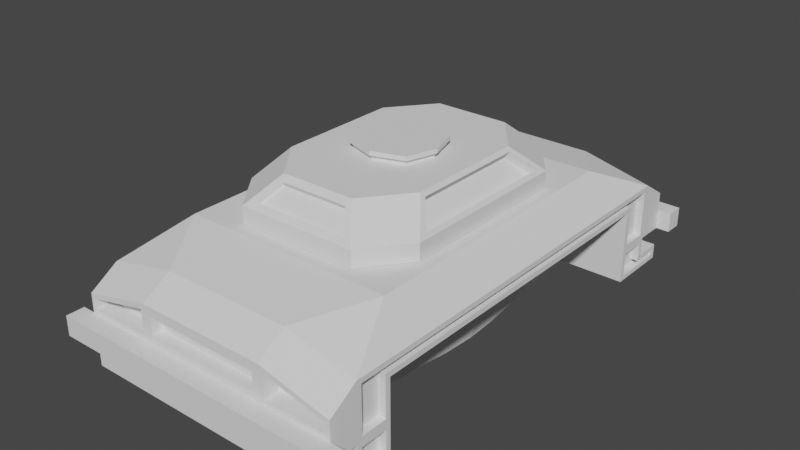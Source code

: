 # Source: carrrr.blend  (saved by Blender 3.3.6; exported with 4.5.12 LTS)
import bpy
from mathutils import Matrix  # noqa: F401  (used for matrix-valued properties, if any)

bpy.ops.wm.read_factory_settings(use_empty=True)
scene = bpy.context.scene
scene.name = 'Scene'

# ---- collections
col_collection = bpy.data.collections.new('Collection'); scene.collection.children.link(col_collection)

# ---- world
world_world = bpy.data.worlds.new('World'); scene.world = world_world
world_world.use_nodes = True; world_world.node_tree.nodes.clear()
_N = world_world.node_tree.nodes; _L = world_world.node_tree.links
n0 = _N.new('ShaderNodeOutputWorld'); n0.name = 'World Output'; n0.location = (300, 300)
n1 = _N.new('ShaderNodeBackground'); n1.name = 'Background'; n1.location = (10, 300)
n1.inputs[0].default_value = (0.05088, 0.05088, 0.05088, 1.0)
_L.new(n1.outputs[0], n0.inputs[0])
n0.is_active_output = True
world_world.color = (0.05088, 0.05088, 0.05088)
world_world.use_sun_shadow = False
world_world.sun_shadow_jitter_overblur = 0.0

# ---- meshes
me_cube_002 = bpy.data.meshes.new('Cube.002')
me_cube_002.from_pydata([(0.195, -0.4951, -0.1065), (0.195, -0.4951, 0.1453), (0.0, -0.4951, -0.1065), (0.0, -0.4951, 0.1453), (0.2474, 0.0, -0.1065), (0.0, 0.0, -0.1065), (0.2473, -0.4088, -0.02711), (0.2633, 0.0, -0.02711), (0.2633, 0.0, 0.06861), (0.0, -0.288, -0.1065), (0.1921, -0.4088, -0.1065), (0.2633, -0.4088, 0.06861), (0.4067, -0.4951, 0.1065), (0.4067, -0.4951, 0.01943), (0.4067, 0.0, 0.1065), (0.4067, 0.0, 0.06861), (0.4067, -0.4088, 0.06861), (0.1787, -0.2307, 0.1755), (0.1787, -0.3442, 0.1755), (0.0, -0.3442, 0.1755), (0.0, -0.2307, 0.1755), (0.0, 0.0, 0.1755), (0.1787, 0.0, 0.1755), (0.3199, -0.3442, 0.1755), (0.3199, -0.2307, 0.1755), (0.3199, 0.0, 0.1755), (0.2066, -0.5619, 0.03104), (0.195, -0.5619, -0.1065), (0.0, -0.5619, -0.1065), (0.2066, -0.5619, 0.08876), (0.0, -0.5619, 0.08139), (0.0, -0.5619, 0.01943), (0.3951, -0.5619, 0.05416), (0.3951, -0.5619, 0.03104), (0.4067, -0.5619, -0.1065), (0.4067, -0.4088, -0.02711), (0.195, -0.5619, -0.02711), (0.0, -0.5619, -0.02728), (0.4067, -0.5619, -0.02711), (0.2606, 0.0, -0.07121), (0.2215, -0.4088, -0.07121), (0.195, -0.5619, -0.07121), (0.0, -0.5619, -0.07121), (0.195, -0.4954, -0.02711), (0.0, -0.4954, -0.02728), (0.195, -0.4954, -0.07121), (0.0, -0.4954, -0.07121), (0.1737, -0.5619, 0.08139), (0.1737, -0.5619, 0.04073), (0.4067, -0.5619, 0.06383), (0.4067, -0.5619, 0.01943), (0.2066, -0.5228, 0.08876), (0.2066, -0.5228, 0.03104), (0.3951, -0.5228, 0.05416), (0.3951, -0.5228, 0.03104), (0.195, -0.5619, 0.1027), (0.0, -0.5619, 0.1027), (0.195, -0.5619, 0.01943), (0.0, -0.5619, 0.04073), (0.0, -0.5374, 0.08139), (0.0, -0.5374, 0.04073), (0.1737, -0.5374, 0.08139), (0.1737, -0.5374, 0.04073), (0.2424, -0.07969, -0.1065), (0.0, -0.01927, -0.1065), (0.2633, -0.07969, 0.06861), (0.4067, -0.07969, 0.06861), (0.1787, 0.0, 0.1755), (0.0, 0.0, 0.1755), (0.3199, 0.0, 0.1755), (0.2589, -0.07969, -0.02711), (0.2514, -0.07969, -0.07121), (0.4067, -0.288, 0.09447), (0.4067, -0.4831, 0.09447), (0.4067, -0.4831, 0.01939), (0.4067, 0.0, 0.08063), (0.4067, -0.01927, 0.09447), (0.4067, -0.07969, 0.08063), (0.4067, -0.4208, -0.01509), (0.4067, -0.4833, -0.01509), (0.4067, -0.288, 0.1065), (0.4067, -0.01927, 0.1065), (0.4067, -0.4208, 0.08063), (0.4067, 0.0, 0.09447), (0.3844, 0.0, 0.09447), (0.3844, 0.0, 0.08063), (0.3844, -0.4208, 0.08063), (0.3844, -0.4831, 0.01939), (0.3844, -0.288, 0.09447), (0.3844, -0.01927, 0.09447), (0.3844, -0.07969, 0.08063), (0.3844, -0.4831, 0.09447), (0.3844, -0.4208, -0.01509), (0.3844, -0.4833, -0.01509), (0.4067, -0.4951, -0.07121), (0.4067, -0.4951, -0.1065), (0.4067, -0.4203, -0.09496), (0.4067, -0.4203, -0.07121), (0.4067, -0.5504, -0.09496), (0.4067, -0.5504, -0.08274), (0.4067, -0.4203, -0.03864), (0.4067, -0.4838, -0.03864), (0.4067, -0.4951, -0.09496), (0.4067, -0.4088, -0.1065), (0.4067, -0.4088, -0.07121), (0.4067, -0.5619, -0.07121), (0.4067, -0.4835, -0.08274), (0.4067, -0.4954, -0.02711), (0.3823, -0.4835, -0.08274), (0.3823, -0.4951, -0.09496), (0.3823, -0.4203, -0.07121), (0.3823, -0.4203, -0.09496), (0.3823, -0.5504, -0.09496), (0.3823, -0.5504, -0.08274), (0.3823, -0.4203, -0.03864), (0.3823, -0.4838, -0.03864), (0.195, -0.6046, 0.01943), (0.0, -0.6046, 0.01943), (0.4067, -0.6046, 0.01943), (0.195, -0.6046, -0.02711), (0.0, -0.6046, -0.02728), (0.4067, -0.6046, -0.02711), (0.4476, -0.5619, -0.02711), (0.4476, -0.6046, -0.02711), (0.4476, -0.6046, 0.01943), (0.4476, -0.5619, 0.01943)], [], [(3, 1, 18, 19), (9, 10, 0, 2), (13, 12, 49, 50), (12, 80, 24, 23), (0, 95, 34, 27), (0, 10, 103, 95), (70, 65, 11, 6), (1, 12, 23, 18), (64, 63, 10, 9), (6, 11, 16, 35), (2, 0, 27, 28), (65, 8, 15, 66), (81, 14, 25, 69), (107, 13, 50, 38), (17, 18, 23, 24), (17, 20, 19, 18), (67, 68, 20, 17), (67, 17, 24, 69), (58, 48, 62, 60), (57, 31, 117, 116), (26, 33, 54, 52), (41, 27, 34, 105), (1, 3, 56, 55), (12, 1, 55, 49), (36, 38, 121, 119), (41, 105, 94, 45), (40, 6, 35, 104), (71, 70, 6, 40), (63, 71, 40, 10), (10, 40, 104, 103), (27, 41, 42, 28), (38, 36, 43, 107), (45, 43, 44, 46), (43, 45, 94, 107), (36, 37, 44, 43), (42, 41, 45, 46), (26, 29, 55, 57), (29, 32, 49, 55), (32, 33, 50, 49), (33, 26, 57, 50), (51, 52, 54, 53), (32, 29, 51, 53), (33, 32, 53, 54), (29, 26, 52, 51), (30, 47, 55, 56), (47, 48, 57, 55), (48, 58, 31, 57), (62, 61, 59, 60), (47, 30, 59, 61), (48, 47, 61, 62), (4, 39, 71, 63), (39, 7, 70, 71), (22, 67, 69, 25), (22, 21, 68, 67), (80, 81, 69, 24), (11, 65, 66, 16), (5, 4, 63, 64), (7, 8, 65, 70), (83, 76, 89, 84), (72, 73, 91, 88), (82, 77, 90, 86), (79, 78, 92, 93), (73, 72, 80, 12), (74, 73, 12, 13), (72, 76, 81, 80), (77, 82, 16, 66), (82, 78, 35, 16), (79, 74, 13, 107), (78, 79, 107, 35), (76, 83, 14, 81), (75, 77, 66, 15), (86, 88, 91, 87), (92, 86, 87, 93), (90, 89, 88, 86), (85, 84, 89, 90), (78, 82, 86, 92), (73, 74, 87, 91), (77, 75, 85, 90), (74, 79, 93, 87), (76, 72, 88, 89), (98, 102, 109, 112), (97, 100, 114, 110), (100, 101, 115, 114), (96, 102, 95, 103), (97, 96, 103, 104), (102, 98, 34, 95), (98, 99, 105, 34), (100, 97, 104, 35), (99, 106, 94, 105), (101, 100, 35, 107), (106, 101, 107, 94), (110, 114, 115, 108), (111, 110, 108, 109), (109, 108, 113, 112), (102, 96, 111, 109), (101, 106, 108, 115), (106, 99, 113, 108), (99, 98, 112, 113), (96, 97, 110, 111), (119, 116, 117, 120), (116, 119, 121, 118), (50, 57, 116, 118), (37, 36, 119, 120), (50, 118, 124, 125), (122, 125, 124, 123), (38, 50, 125, 122), (118, 121, 123, 124), (121, 38, 122, 123)])
_uv = me_cube_002.uv_layers.new(name='UVMap')
_uv.uv.foreach_set('vector', [0.625, 0.875, 0.625, 0.7825, 0.6405, 0.7669, 0.625, 0.875, 0.25, 0.7152, 0.3425, 0.7152, 0.3425, 0.75, 0.25, 0.75, 0.5228, 0.75, 0.625, 0.75, 0.625, 0.75, 0.5228, 0.75, 0.625, 0.75, 0.625, 0.7152, 0.625, 0.7152, 0.625, 0.75, 0.3425, 0.75, 0.375, 0.75, 0.375, 0.75, 0.3588, 0.7662, 0.3425, 0.75, 0.3425, 0.7152, 0.375, 0.7152, 0.375, 0.75, 0.4682, 0.6701, 0.5228, 0.6701, 0.5228, 0.7152, 0.4682, 0.7152, 0.625, 0.7825, 0.625, 0.75, 0.625, 0.75, 0.6405, 0.7669, 0.25, 0.6701, 0.3588, 0.6701, 0.3425, 0.7152, 0.25, 0.7152, 0.4682, 0.7152, 0.5228, 0.7152, 0.5228, 0.7152, 0.4682, 0.7152, 0.25, 0.75, 0.3425, 0.75, 0.3588, 0.7662, 0.25, 0.75, 0.5228, 0.6701, 0.5228, 0.625, 0.5228, 0.625, 0.5228, 0.6701, 0.625, 0.6701, 0.625, 0.625, 0.625, 0.625, 0.625, 0.6701, 0.4682, 0.75, 0.5228, 0.75, 0.5228, 0.75, 0.4682, 0.75, 0.6575, 0.7152, 0.6405, 0.7669, 0.625, 0.75, 0.625, 0.7152, 0.6575, 0.7152, 0.75, 0.7152, 0.75, 0.75, 0.6405, 0.7669, 0.6575, 0.6701, 0.75, 0.6701, 0.75, 0.7152, 0.6575, 0.7152, 0.6575, 0.6701, 0.6575, 0.7152, 0.625, 0.7152, 0.625, 0.6701, 0.549, 0.875, 0.549, 0.7926, 0.549, 0.7926, 0.549, 0.875, 0.5228, 0.7825, 0.5228, 0.875, 0.5228, 0.875, 0.5228, 0.7825, 0.5379, 0.7807, 0.548, 0.7518, 0.548, 0.7518, 0.5379, 0.7807, 0.4164, 0.7825, 0.3588, 0.7662, 0.375, 0.75, 0.4164, 0.75, 0.625, 0.7825, 0.625, 0.875, 0.625, 0.875, 0.625, 0.7825, 0.625, 0.75, 0.625, 0.7825, 0.625, 0.7825, 0.625, 0.75, 0.4682, 0.7825, 0.4682, 0.75, 0.4682, 0.75, 0.4682, 0.7825, 0.4164, 0.7825, 0.4164, 0.75, 0.4164, 0.75, 0.4164, 0.7825, 0.4164, 0.7152, 0.4682, 0.7152, 0.4682, 0.7152, 0.4164, 0.7152, 0.4164, 0.6701, 0.4682, 0.6701, 0.4682, 0.7152, 0.4164, 0.7152, 0.3588, 0.6701, 0.4164, 0.6701, 0.4164, 0.7152, 0.3425, 0.7152, 0.3425, 0.7152, 0.4164, 0.7152, 0.4164, 0.7152, 0.375, 0.7152, 0.3588, 0.7662, 0.4164, 0.7825, 0.4164, 0.875, 0.375, 0.875, 0.4682, 0.75, 0.4682, 0.7825, 0.4682, 0.7825, 0.4682, 0.75, 0.4164, 0.7825, 0.4682, 0.7825, 0.4682, 0.875, 0.4164, 0.875, 0.4682, 0.7825, 0.4164, 0.7825, 0.4164, 0.75, 0.4682, 0.75, 0.4682, 0.7825, 0.4682, 0.875, 0.4682, 0.875, 0.4682, 0.7825, 0.4164, 0.875, 0.4164, 0.7825, 0.4164, 0.7825, 0.4164, 0.875, 0.5379, 0.7807, 0.6098, 0.7807, 0.625, 0.7825, 0.5228, 0.7825, 0.6098, 0.7807, 0.5997, 0.7518, 0.625, 0.75, 0.625, 0.7825, 0.5997, 0.7518, 0.548, 0.7518, 0.5228, 0.75, 0.625, 0.75, 0.548, 0.7518, 0.5379, 0.7807, 0.5228, 0.7825, 0.5228, 0.75, 0.6098, 0.7807, 0.5379, 0.7807, 0.548, 0.7518, 0.5997, 0.7518, 0.5997, 0.7518, 0.6098, 0.7807, 0.6098, 0.7807, 0.5997, 0.7518, 0.548, 0.7518, 0.5997, 0.7518, 0.5997, 0.7518, 0.548, 0.7518, 0.6098, 0.7807, 0.5379, 0.7807, 0.5379, 0.7807, 0.6098, 0.7807, 0.5989, 0.875, 0.5989, 0.7926, 0.625, 0.7825, 0.625, 0.875, 0.5989, 0.7926, 0.549, 0.7926, 0.5228, 0.7825, 0.625, 0.7825, 0.549, 0.7926, 0.549, 0.875, 0.5228, 0.875, 0.5228, 0.7825, 0.549, 0.7926, 0.5989, 0.7926, 0.5989, 0.875, 0.549, 0.875, 0.5989, 0.7926, 0.5989, 0.875, 0.5989, 0.875, 0.5989, 0.7926, 0.549, 0.7926, 0.5989, 0.7926, 0.5989, 0.7926, 0.549, 0.7926, 0.375, 0.625, 0.4164, 0.625, 0.4164, 0.6701, 0.3588, 0.6701, 0.4164, 0.625, 0.4682, 0.625, 0.4682, 0.6701, 0.4164, 0.6701, 0.6575, 0.625, 0.6575, 0.6701, 0.625, 0.6701, 0.625, 0.625, 0.6575, 0.625, 0.75, 0.625, 0.75, 0.6701, 0.6575, 0.6701, 0.625, 0.7152, 0.625, 0.6701, 0.625, 0.6701, 0.625, 0.7152, 0.5228, 0.7152, 0.5228, 0.6701, 0.5228, 0.6701, 0.5228, 0.7152, 0.25, 0.625, 0.375, 0.625, 0.3588, 0.6701, 0.25, 0.6701, 0.4682, 0.625, 0.5228, 0.625, 0.5228, 0.6701, 0.4682, 0.6701, 0.5926, 0.625, 0.5926, 0.6661, 0.5926, 0.6661, 0.5926, 0.625, 0.5926, 0.7098, 0.6084, 0.7471, 0.6084, 0.7471, 0.5926, 0.7098, 0.5361, 0.7201, 0.5552, 0.6741, 0.5552, 0.6741, 0.5361, 0.7201, 0.4804, 0.7452, 0.4762, 0.7201, 0.4762, 0.7201, 0.4804, 0.7452, 0.6084, 0.7471, 0.5926, 0.7098, 0.625, 0.7152, 0.625, 0.75, 0.5168, 0.7451, 0.6084, 0.7471, 0.625, 0.75, 0.5228, 0.75, 0.5926, 0.7098, 0.5926, 0.6661, 0.625, 0.6701, 0.625, 0.7152, 0.5552, 0.6741, 0.5361, 0.7201, 0.5228, 0.7152, 0.5228, 0.6701, 0.5361, 0.7201, 0.4762, 0.7201, 0.4682, 0.7152, 0.5228, 0.7152, 0.4804, 0.7452, 0.5168, 0.7451, 0.5228, 0.75, 0.4682, 0.75, 0.4762, 0.7201, 0.4804, 0.7452, 0.4682, 0.75, 0.4682, 0.7152, 0.5926, 0.6661, 0.5926, 0.625, 0.625, 0.625, 0.625, 0.6701, 0.5552, 0.625, 0.5552, 0.6741, 0.5228, 0.6701, 0.5228, 0.625, 0.5668, 0.7277, 0.5926, 0.7098, 0.6084, 0.7471, 0.5168, 0.7451, 0.4762, 0.7201, 0.5361, 0.7201, 0.5168, 0.7451, 0.4804, 0.7452, 0.5552, 0.6741, 0.5926, 0.6661, 0.5926, 0.7098, 0.5361, 0.7201, 0.5552, 0.625, 0.5926, 0.625, 0.5926, 0.6661, 0.5552, 0.6741, 0.4762, 0.7201, 0.5361, 0.7201, 0.5361, 0.7201, 0.4762, 0.7201, 0.6084, 0.7471, 0.5168, 0.7451, 0.5168, 0.7451, 0.6084, 0.7471, 0.5552, 0.6741, 0.5552, 0.625, 0.5552, 0.625, 0.5552, 0.6741, 0.5168, 0.7451, 0.4804, 0.7452, 0.4804, 0.7452, 0.5168, 0.7451, 0.5926, 0.6661, 0.5926, 0.7098, 0.5926, 0.7098, 0.5926, 0.6661, 0.3885, 0.75, 0.3885, 0.75, 0.3885, 0.75, 0.3885, 0.75, 0.4164, 0.7199, 0.4546, 0.7199, 0.4546, 0.7199, 0.4164, 0.7199, 0.4546, 0.7199, 0.4546, 0.7454, 0.4546, 0.7454, 0.4546, 0.7199, 0.3885, 0.7199, 0.3885, 0.75, 0.375, 0.75, 0.375, 0.7152, 0.4164, 0.7199, 0.3885, 0.7199, 0.375, 0.7152, 0.4164, 0.7152, 0.3885, 0.75, 0.3885, 0.75, 0.375, 0.75, 0.375, 0.75, 0.3885, 0.75, 0.4029, 0.75, 0.4164, 0.75, 0.375, 0.75, 0.4546, 0.7199, 0.4164, 0.7199, 0.4164, 0.7152, 0.4682, 0.7152, 0.4029, 0.75, 0.4029, 0.7453, 0.4164, 0.75, 0.4164, 0.75, 0.4546, 0.7454, 0.4546, 0.7199, 0.4682, 0.7152, 0.4682, 0.75, 0.4029, 0.7453, 0.4546, 0.7454, 0.4682, 0.75, 0.4164, 0.75, 0.4164, 0.7199, 0.4546, 0.7199, 0.4546, 0.7454, 0.4029, 0.7453, 0.3885, 0.7199, 0.4164, 0.7199, 0.4029, 0.7453, 0.3885, 0.75, 0.3885, 0.75, 0.4029, 0.7453, 0.4029, 0.75, 0.3885, 0.75, 0.3885, 0.75, 0.3885, 0.7199, 0.3885, 0.7199, 0.3885, 0.75, 0.4546, 0.7454, 0.4029, 0.7453, 0.4029, 0.7453, 0.4546, 0.7454, 0.4029, 0.7453, 0.4029, 0.75, 0.4029, 0.75, 0.4029, 0.7453, 0.4029, 0.75, 0.3885, 0.75, 0.3885, 0.75, 0.4029, 0.75, 0.3885, 0.7199, 0.4164, 0.7199, 0.4164, 0.7199, 0.3885, 0.7199, 0.4682, 0.7825, 0.5228, 0.7825, 0.5228, 0.875, 0.4682, 0.875, 0.5228, 0.7825, 0.4682, 0.7825, 0.4682, 0.75, 0.5228, 0.75, 0.5228, 0.75, 0.5228, 0.7825, 0.5228, 0.7825, 0.5228, 0.75, 0.4682, 0.875, 0.4682, 0.7825, 0.4682, 0.7825, 0.4682, 0.875, 0.5228, 0.75, 0.5228, 0.75, 0.5228, 0.75, 0.5228, 0.75, 0.4682, 0.75, 0.5228, 0.75, 0.5228, 0.75, 0.4682, 0.75, 0.4682, 0.75, 0.5228, 0.75, 0.5228, 0.75, 0.4682, 0.75, 0.5228, 0.75, 0.4682, 0.75, 0.4682, 0.75, 0.5228, 0.75, 0.4682, 0.75, 0.4682, 0.75, 0.4682, 0.75, 0.4682, 0.75])
me_cube_002.update()
me_cube_001 = bpy.data.meshes.new('Cube.001')
me_cube_001.from_pydata([(0.0, -0.2465, 0.2533), (0.0, -0.3121, 0.1794), (0.2263, 0.0, 0.2468), (0.0, 0.0, 0.1794), (0.2749, 0.0, 0.2142), (0.2845, 0.0, 0.1794), (0.0, -0.3121, 0.2078), (0.1063, -0.2591, 0.2445), (0.2263, -0.1384, 0.2468), (0.2845, -0.2106, 0.1794), (0.1823, -0.3121, 0.1794), (0.2749, -0.1859, 0.2142), (0.1484, -0.2994, 0.2165), (0.1134, -0.2465, 0.2533), (0.1819, -0.3121, 0.2078), (0.0, -0.2994, 0.2165), (0.0, -0.2591, 0.2445), (0.0, -0.2542, 0.2374), (0.0, -0.2945, 0.2094), (0.1063, -0.2542, 0.2374), (0.1484, -0.2945, 0.2094), (0.0, -0.1445, 0.2533), (0.2845, -0.2102, 0.2078), (0.08895, -0.066, 0.2532), (0.2845, 0.0, 0.2078), (0.2167, 0.0, 0.2533), (0.2591, 0.0, 0.2019), (0.2105, 0.0, 0.2345), (0.2591, -0.1859, 0.2019), (0.2105, -0.1384, 0.2345), (0.1138, 0.0, 0.2533), (0.2167, -0.1439, 0.2533), (0.0, -0.08823, 0.2533), (0.0, -0.08823, 0.2618), (0.0, -0.09618, 0.2692), (0.1138, 0.0, 0.2618), (0.08895, -0.066, 0.2618), (0.0, -0.09618, 0.2618), (0.124, 0.0, 0.2618), (0.09596, -0.07112, 0.2618), (0.0, 0.0, 0.2692), (0.124, 0.0, 0.2692), (0.09596, -0.07113, 0.2692)], [], [(9, 5, 24, 22), (32, 23, 36, 33), (7, 16, 17, 19), (3, 5, 9, 10, 1), (1, 10, 14, 6), (14, 10, 9, 22), (22, 31, 13, 14), (11, 4, 26, 28), (7, 12, 14, 13), (12, 15, 6, 14), (16, 7, 13, 0), (18, 20, 19, 17), (12, 7, 19, 20), (15, 12, 20, 18), (31, 21, 0, 13), (11, 8, 31, 22), (4, 11, 22, 24), (8, 2, 25, 31), (28, 26, 27, 29), (2, 8, 29, 27), (8, 11, 28, 29), (30, 23, 31, 25), (23, 32, 21, 31), (33, 36, 39, 37), (23, 30, 35, 36), (39, 38, 41, 42), (36, 35, 38, 39), (40, 34, 42, 41), (37, 39, 42, 34)])
_uv = me_cube_001.uv_layers.new(name='UVMap')
_uv.uv.foreach_set('vector', [0.625, 0.7224, 0.625, 0.625, 0.625, 0.625, 0.625, 0.7223, 0.75, 0.6697, 0.676, 0.6649, 0.676, 0.6649, 0.75, 0.6697, 0.6919, 0.75, 0.75, 0.75, 0.75, 0.75, 0.6919, 0.75, 0.75, 0.625, 0.625, 0.625, 0.625, 0.7224, 0.6699, 0.75, 0.75, 0.75, 0.75, 0.75, 0.6699, 0.75, 0.6701, 0.75, 0.75, 0.75, 0.6701, 0.75, 0.6699, 0.75, 0.625, 0.7224, 0.625, 0.7223, 0.625, 0.7223, 0.625, 0.7174, 0.6846, 0.75, 0.6701, 0.75, 0.625, 0.7144, 0.625, 0.625, 0.625, 0.625, 0.625, 0.7144, 0.6919, 0.75, 0.682, 0.75, 0.6701, 0.75, 0.6846, 0.75, 0.682, 0.75, 0.75, 0.75, 0.75, 0.75, 0.6701, 0.75, 0.75, 0.75, 0.6919, 0.75, 0.6846, 0.75, 0.75, 0.75, 0.75, 0.75, 0.682, 0.75, 0.6919, 0.75, 0.75, 0.75, 0.682, 0.75, 0.6919, 0.75, 0.6919, 0.75, 0.682, 0.75, 0.75, 0.75, 0.682, 0.75, 0.682, 0.75, 0.75, 0.75, 0.625, 0.7174, 0.75, 0.6983, 0.75, 0.75, 0.6846, 0.75, 0.625, 0.7144, 0.625, 0.71, 0.625, 0.7174, 0.625, 0.7223, 0.625, 0.625, 0.625, 0.7144, 0.625, 0.7223, 0.625, 0.625, 0.625, 0.71, 0.625, 0.625, 0.625, 0.625, 0.625, 0.7174, 0.625, 0.7144, 0.625, 0.625, 0.625, 0.625, 0.625, 0.71, 0.625, 0.625, 0.625, 0.71, 0.625, 0.71, 0.625, 0.625, 0.625, 0.71, 0.625, 0.7144, 0.625, 0.7144, 0.625, 0.71, 0.6843, 0.625, 0.676, 0.6649, 0.625, 0.7174, 0.625, 0.625, 0.676, 0.6649, 0.75, 0.6697, 0.75, 0.6983, 0.625, 0.7174, 0.75, 0.6697, 0.676, 0.6649, 0.676, 0.6649, 0.75, 0.6697, 0.676, 0.6649, 0.6843, 0.625, 0.6843, 0.625, 0.676, 0.6649, 0.676, 0.6649, 0.6843, 0.625, 0.6843, 0.625, 0.676, 0.6649, 0.676, 0.6649, 0.6843, 0.625, 0.6843, 0.625, 0.676, 0.6649, 0.75, 0.625, 0.75, 0.6697, 0.676, 0.6649, 0.6843, 0.625, 0.75, 0.6697, 0.676, 0.6649, 0.676, 0.6649, 0.75, 0.6697])
me_cube_001.update()

# ---- objects
ob_cube = bpy.data.objects.new('Cube', me_cube_002)
ob_cube_001 = bpy.data.objects.new('Cube.001', me_cube_001)

# ---- transforms, parenting, visibility, modifiers, constraints
ob_cube.location = (0.0, 0.0, 0.0)
ob_cube.scale = (0.7837, 1.0, 1.0)
_m = ob_cube.modifiers.new('Mirror', 'MIRROR')
_m.use_axis = (True, True, False)
_m.use_clip = True
ob_cube_001.location = (0.0, 0.0, -0.07081)
ob_cube_001.scale = (0.7837, 1.0, 1.378)
_m = ob_cube_001.modifiers.new('Mirror', 'MIRROR')
_m.use_axis = (True, True, False)
_m.use_clip = True

# ---- collection membership
col_collection.objects.link(ob_cube)
col_collection.objects.link(ob_cube_001)

# ---- scene / render settings (as saved in the file)
scene.frame_start = 1; scene.frame_end = 250; scene.frame_set(1)
scene.render.engine = 'BLENDER_EEVEE_NEXT'
scene.cycles.sampling_pattern = 'TABULATED_SOBOL'
scene.cycles.use_light_tree = False
scene.view_settings.view_transform = 'Filmic'
bpy.context.view_layer.update()

# ---- added for rendering (the .blend has no active camera and no usable light): camera, sun
cam_auto = bpy.data.cameras.new('AutoCamera')
cam_auto.lens = 50.0
cam_auto.sensor_width = 36.0
cam_auto.clip_end = 1000.0
ob_auto_camera = bpy.data.objects.new('AutoCamera', cam_auto)
scene.collection.objects.link(ob_auto_camera)
ob_auto_camera.location = (1.34698, -1.61638, 1.17446)
ob_auto_camera.rotation_euler = (1.09748, -7.21219e-08, 0.694738)
scene.camera = ob_auto_camera
light_auto_sun = bpy.data.lights.new('AutoSun', 'SUN')
light_auto_sun.energy = 3.0
light_auto_sun.angle = 0.0523599
ob_auto_sun = bpy.data.objects.new('AutoSun', light_auto_sun)
scene.collection.objects.link(ob_auto_sun)
ob_auto_sun.rotation_euler = (0.872665, 0.174533, 0.523599)
bpy.context.view_layer.update()
